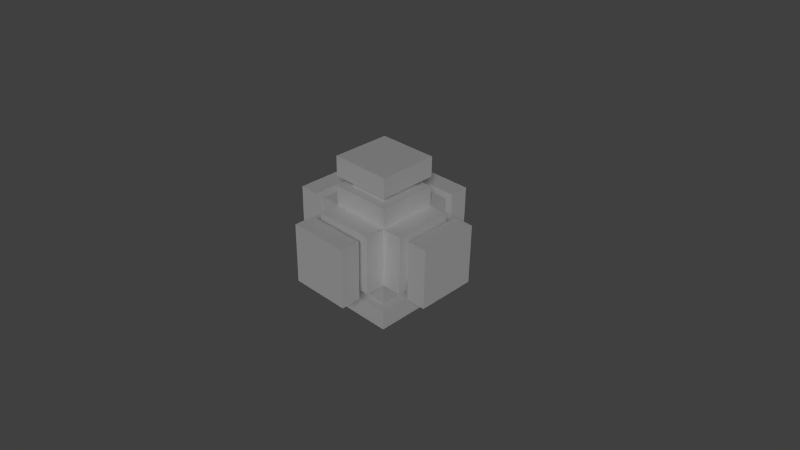 # Source: wire.blend  (saved by Blender 2.66.1; exported with 4.5.12 LTS)
import bpy
from mathutils import Matrix  # noqa: F401  (used for matrix-valued properties, if any)

bpy.ops.wm.read_factory_settings(use_empty=True)
scene = bpy.context.scene
scene.name = 'Scene'

# ---- collections
col_collection_1 = bpy.data.collections.new('Collection 1'); scene.collection.children.link(col_collection_1)

# ---- world
world_world = bpy.data.worlds.new('World'); scene.world = world_world
world_world.color = (0.05088, 0.05088, 0.05088)
world_world.use_sun_shadow = False
world_world.sun_shadow_jitter_overblur = 0.0
world_world.cycles.sampling_method = 'MANUAL'
world_world.cycles.sample_map_resolution = 256

# ---- cameras
cam_camera_001 = bpy.data.cameras.new('Camera.001')
cam_camera_001.clip_end = 100.0
cam_camera_001.lens = 35.0
cam_camera_001.sensor_width = 32.0
cam_camera_001.sensor_height = 18.0
cam_camera_001.dof.focus_distance = 0.0
cam_camera_001.dof.aperture_fstop = 128.0

# ---- lights
light_sun_001 = bpy.data.lights.new('Sun.001', 'SUN')
light_sun_001.transmission_factor = 0.0
light_sun_001.angle = 0.1993
light_sun_001.energy = 1.0
light_sun_001.shadow_buffer_clip_start = 0.5
light_sun_001.shadow_soft_size = 0.1
light_sun_001.shadow_cascade_max_distance = 1000.0
light_sun_001.cycles.use_multiple_importance_sampling = False
light_sun = bpy.data.lights.new('Sun', 'SUN')
light_sun.transmission_factor = 0.0
light_sun.angle = 0.1993
light_sun.energy = 1.0
light_sun.shadow_buffer_clip_start = 0.5
light_sun.shadow_soft_size = 0.1
light_sun.shadow_cascade_max_distance = 1000.0
light_sun.cycles.use_multiple_importance_sampling = False

# ---- meshes
me_southinsulation = bpy.data.meshes.new('southInsulation')
me_southinsulation.from_pydata([(-0.1875, -0.1875, 0.1875), (-0.1875, 0.1875, 0.1875), (0.1875, 0.1875, 0.1875), (0.1875, -0.1875, 0.1875), (-0.1875, -0.1875, 0.5), (-0.1875, 0.1875, 0.5), (0.1875, 0.1875, 0.5), (0.1875, -0.1875, 0.5), (-0.1875, 0.1875, 0.375), (-0.1875, -0.1875, 0.375), (0.1875, 0.1875, 0.375), (0.1875, -0.1875, 0.375), (-0.1875, -0.1875, 0.3125), (0.1875, -0.1875, 0.3125), (0.1875, 0.1875, 0.3125), (-0.1875, 0.1875, 0.3125), (0.125, 0.1875, 0.5), (-0.125, -0.1875, 0.5), (-0.125, 0.1875, 0.5), (0.125, -0.1875, 0.5), (-0.125, 0.125, 0.5), (-0.125, -0.125, 0.5), (0.125, -0.125, 0.5), (0.125, 0.125, 0.5)], [], [(12, 15, 1, 0), (15, 14, 2, 1), (14, 13, 3, 2), (13, 12, 0, 3), (0, 1, 2, 3), (5, 4, 17, 21, 20, 18), (16, 18, 20, 23), (21, 17, 19, 22), (7, 6, 16, 23, 22, 19), (4, 9, 11, 7, 19, 17), (6, 10, 8, 5, 18, 16), (8, 10, 11, 9), (5, 8, 9, 4), (10, 6, 7, 11), (13, 14, 15, 12)])
_uv = me_southinsulation.uv_layers.new(name='UVMap')
_uv.uv.foreach_set('vector', [5.777e-05, 5.773e-05, 0.9999, 5.783e-05, 0.9999, 0.3334, 5.773e-05, 0.3334, 5.777e-05, 5.773e-05, 0.9999, 5.783e-05, 0.9999, 0.3334, 5.773e-05, 0.3334, 0.9999, 0.3334, 5.773e-05, 0.3334, 5.773e-05, 5.773e-05, 0.9999, 5.773e-05, 0.9999, 0.3334, 5.773e-05, 0.3334, 5.773e-05, 5.773e-05, 0.9999, 5.773e-05, 0.0, 1.0, 0.0, 0.0, 1.0, 0.0, 1.0, 1.0, 0.0, 1.0, 0.0, 0.0, 0.1667, 0.0, 0.1667, 0.1744, 0.1667, 0.8333, 0.1667, 1.0, 0.8333, 1.0, 0.1667, 1.0, 0.1667, 0.8333, 0.8333, 0.8334, 0.1667, 0.1744, 0.1667, 0.0, 0.8333, 0.0, 0.8333, 0.1745, 1.0, 0.0, 1.0, 1.0, 0.8333, 1.0, 0.8333, 0.8333, 0.8333, 0.1745, 0.8333, 0.0, 5.777e-05, 1.001, 5.773e-05, 0.6563, 0.9999, 0.6562, 0.9999, 1.001, 0.75, 1.001, 0.25, 1.001, 0.9999, 0.6668, 0.9999, 1.0, 5.773e-05, 1.0, 5.773e-05, 0.6668, 0.25, 0.6668, 0.75, 0.6668, 1.0, 1.0, 0.0, 1.0, 0.0, 0.0, 1.0, 0.0, 0.9999, 0.6668, 0.9999, 1.0, 5.773e-05, 1.0, 5.773e-05, 0.6668, 1.0, 1.0, 1.0, 0.6562, 0.0, 0.6562, 0.0, 1.0, 1.0, 0.0, 1.0, 1.0, 0.0, 1.0, 0.0, 0.0])
me_southinsulation.use_remesh_preserve_volume = False
me_southinsulation.use_remesh_preserve_attributes = False
me_southinsulation.use_mirror_vertex_groups = False
me_southinsulation.update()
me_eastinsulation = bpy.data.meshes.new('eastInsulation')
me_eastinsulation.from_pydata([(-0.1875, -0.1875, 0.1875), (-0.1875, 0.1875, 0.1875), (0.1875, 0.1875, 0.1875), (0.1875, -0.1875, 0.1875), (-0.1875, -0.1875, 0.5), (-0.1875, 0.1875, 0.5), (0.1875, 0.1875, 0.5), (0.1875, -0.1875, 0.5), (-0.1875, 0.1875, 0.375), (-0.1875, -0.1875, 0.375), (0.1875, 0.1875, 0.375), (0.1875, -0.1875, 0.375), (-0.1875, -0.1875, 0.3125), (0.1875, -0.1875, 0.3125), (0.1875, 0.1875, 0.3125), (-0.1875, 0.1875, 0.3125), (0.125, 0.1875, 0.5), (-0.125, -0.1875, 0.5), (-0.125, 0.1875, 0.5), (0.125, -0.1875, 0.5), (-0.125, 0.125, 0.5), (-0.125, -0.125, 0.5), (0.125, -0.125, 0.5), (0.125, 0.125, 0.5)], [], [(12, 15, 1, 0), (15, 14, 2, 1), (14, 13, 3, 2), (13, 12, 0, 3), (0, 1, 2, 3), (5, 4, 17, 21, 20, 18), (16, 18, 20, 23), (21, 17, 19, 22), (7, 6, 16, 23, 22, 19), (4, 9, 11, 7, 19, 17), (6, 10, 8, 5, 18, 16), (8, 10, 11, 9), (5, 8, 9, 4), (10, 6, 7, 11), (13, 14, 15, 12)])
_uv = me_eastinsulation.uv_layers.new(name='UVMap')
_uv.uv.foreach_set('vector', [5.777e-05, 5.773e-05, 0.9999, 5.783e-05, 0.9999, 0.3334, 5.773e-05, 0.3334, 5.777e-05, 5.773e-05, 0.9999, 5.783e-05, 0.9999, 0.3334, 5.773e-05, 0.3334, 0.9999, 0.3334, 5.773e-05, 0.3334, 5.773e-05, 5.773e-05, 0.9999, 5.773e-05, 0.9999, 0.3334, 5.773e-05, 0.3334, 5.773e-05, 5.773e-05, 0.9999, 5.773e-05, 0.0, 1.0, 0.0, 0.0, 1.0, 0.0, 1.0, 1.0, 0.0, 1.0, 0.0, 0.0, 0.1667, 0.0, 0.1667, 0.1744, 0.1667, 0.8333, 0.1667, 1.0, 0.8333, 1.0, 0.1667, 1.0, 0.1667, 0.8333, 0.8333, 0.8334, 0.1667, 0.1744, 0.1667, 0.0, 0.8333, 0.0, 0.8333, 0.1745, 1.0, 0.0, 1.0, 1.0, 0.8333, 1.0, 0.8333, 0.8333, 0.8333, 0.1745, 0.8333, 0.0, 5.777e-05, 1.001, 5.773e-05, 0.6563, 0.9999, 0.6562, 0.9999, 1.001, 0.75, 1.001, 0.25, 1.001, 0.9999, 0.6668, 0.9999, 1.0, 5.773e-05, 1.0, 5.773e-05, 0.6668, 0.25, 0.6668, 0.75, 0.6668, 1.0, 1.0, 0.0, 1.0, 0.0, 0.0, 1.0, 0.0, 0.9999, 0.6668, 0.9999, 1.0, 5.773e-05, 1.0, 5.773e-05, 0.6668, 1.0, 1.0, 1.0, 0.6562, 0.0, 0.6562, 0.0, 1.0, 1.0, 0.0, 1.0, 1.0, 0.0, 1.0, 0.0, 0.0])
me_eastinsulation.use_remesh_preserve_volume = False
me_eastinsulation.use_remesh_preserve_attributes = False
me_eastinsulation.use_mirror_vertex_groups = False
me_eastinsulation.update()
me_westinsulation = bpy.data.meshes.new('westInsulation')
me_westinsulation.from_pydata([(-0.1875, -0.1875, 0.1875), (-0.1875, 0.1875, 0.1875), (0.1875, 0.1875, 0.1875), (0.1875, -0.1875, 0.1875), (-0.1875, -0.1875, 0.5), (-0.1875, 0.1875, 0.5), (0.1875, 0.1875, 0.5), (0.1875, -0.1875, 0.5), (-0.1875, 0.1875, 0.375), (-0.1875, -0.1875, 0.375), (0.1875, 0.1875, 0.375), (0.1875, -0.1875, 0.375), (-0.1875, -0.1875, 0.3125), (0.1875, -0.1875, 0.3125), (0.1875, 0.1875, 0.3125), (-0.1875, 0.1875, 0.3125), (0.125, 0.1875, 0.5), (-0.125, -0.1875, 0.5), (-0.125, 0.1875, 0.5), (0.125, -0.1875, 0.5), (-0.125, 0.125, 0.5), (-0.125, -0.125, 0.5), (0.125, -0.125, 0.5), (0.125, 0.125, 0.5)], [], [(12, 15, 1, 0), (15, 14, 2, 1), (14, 13, 3, 2), (13, 12, 0, 3), (0, 1, 2, 3), (5, 4, 17, 21, 20, 18), (16, 18, 20, 23), (21, 17, 19, 22), (7, 6, 16, 23, 22, 19), (4, 9, 11, 7, 19, 17), (6, 10, 8, 5, 18, 16), (8, 10, 11, 9), (5, 8, 9, 4), (10, 6, 7, 11), (13, 14, 15, 12)])
_uv = me_westinsulation.uv_layers.new(name='UVMap')
_uv.uv.foreach_set('vector', [5.777e-05, 5.773e-05, 0.9999, 5.783e-05, 0.9999, 0.3334, 5.773e-05, 0.3334, 5.777e-05, 5.773e-05, 0.9999, 5.783e-05, 0.9999, 0.3334, 5.773e-05, 0.3334, 0.9999, 0.3334, 5.773e-05, 0.3334, 5.773e-05, 5.773e-05, 0.9999, 5.773e-05, 0.9999, 0.3334, 5.773e-05, 0.3334, 5.773e-05, 5.773e-05, 0.9999, 5.773e-05, 0.0, 1.0, 0.0, 0.0, 1.0, 0.0, 1.0, 1.0, 0.0, 1.0, 0.0, 0.0, 0.1667, 0.0, 0.1667, 0.1744, 0.1667, 0.8333, 0.1667, 1.0, 0.8333, 1.0, 0.1667, 1.0, 0.1667, 0.8333, 0.8333, 0.8334, 0.1667, 0.1744, 0.1667, 0.0, 0.8333, 0.0, 0.8333, 0.1745, 1.0, 0.0, 1.0, 1.0, 0.8333, 1.0, 0.8333, 0.8333, 0.8333, 0.1745, 0.8333, 0.0, 5.777e-05, 1.001, 5.773e-05, 0.6563, 0.9999, 0.6562, 0.9999, 1.001, 0.75, 1.001, 0.25, 1.001, 0.9999, 0.6668, 0.9999, 1.0, 5.773e-05, 1.0, 5.773e-05, 0.6668, 0.25, 0.6668, 0.75, 0.6668, 1.0, 1.0, 0.0, 1.0, 0.0, 0.0, 1.0, 0.0, 0.9999, 0.6668, 0.9999, 1.0, 5.773e-05, 1.0, 5.773e-05, 0.6668, 1.0, 1.0, 1.0, 0.6562, 0.0, 0.6562, 0.0, 1.0, 1.0, 0.0, 1.0, 1.0, 0.0, 1.0, 0.0, 0.0])
me_westinsulation.use_remesh_preserve_volume = False
me_westinsulation.use_remesh_preserve_attributes = False
me_westinsulation.use_mirror_vertex_groups = False
me_westinsulation.update()
me_downinsulation = bpy.data.meshes.new('downInsulation')
me_downinsulation.from_pydata([(-0.1875, -0.1875, 0.1875), (-0.1875, 0.1875, 0.1875), (0.1875, 0.1875, 0.1875), (0.1875, -0.1875, 0.1875), (-0.1875, -0.1875, 0.5), (-0.1875, 0.1875, 0.5), (0.1875, 0.1875, 0.5), (0.1875, -0.1875, 0.5), (-0.1875, 0.1875, 0.375), (-0.1875, -0.1875, 0.375), (0.1875, 0.1875, 0.375), (0.1875, -0.1875, 0.375), (-0.1875, -0.1875, 0.3125), (0.1875, -0.1875, 0.3125), (0.1875, 0.1875, 0.3125), (-0.1875, 0.1875, 0.3125), (0.125, 0.1875, 0.5), (-0.125, -0.1875, 0.5), (-0.125, 0.1875, 0.5), (0.125, -0.1875, 0.5), (-0.125, 0.125, 0.5), (-0.125, -0.125, 0.5), (0.125, -0.125, 0.5), (0.125, 0.125, 0.5)], [], [(12, 15, 1, 0), (15, 14, 2, 1), (14, 13, 3, 2), (13, 12, 0, 3), (0, 1, 2, 3), (5, 4, 17, 21, 20, 18), (16, 18, 20, 23), (21, 17, 19, 22), (7, 6, 16, 23, 22, 19), (4, 9, 11, 7, 19, 17), (6, 10, 8, 5, 18, 16), (8, 10, 11, 9), (5, 8, 9, 4), (10, 6, 7, 11), (13, 14, 15, 12)])
_uv = me_downinsulation.uv_layers.new(name='UVMap')
_uv.uv.foreach_set('vector', [5.777e-05, 5.773e-05, 0.9999, 5.783e-05, 0.9999, 0.3334, 5.773e-05, 0.3334, 5.777e-05, 5.773e-05, 0.9999, 5.783e-05, 0.9999, 0.3334, 5.773e-05, 0.3334, 0.9999, 0.3334, 5.773e-05, 0.3334, 5.773e-05, 5.773e-05, 0.9999, 5.773e-05, 0.9999, 0.3334, 5.773e-05, 0.3334, 5.773e-05, 5.773e-05, 0.9999, 5.773e-05, 0.0, 1.0, 0.0, 0.0, 1.0, 0.0, 1.0, 1.0, 0.0, 1.0, 0.0, 0.0, 0.1667, 0.0, 0.1667, 0.1744, 0.1667, 0.8333, 0.1667, 1.0, 0.8333, 1.0, 0.1667, 1.0, 0.1667, 0.8333, 0.8333, 0.8334, 0.1667, 0.1744, 0.1667, 0.0, 0.8333, 0.0, 0.8333, 0.1745, 1.0, 0.0, 1.0, 1.0, 0.8333, 1.0, 0.8333, 0.8333, 0.8333, 0.1745, 0.8333, 0.0, 5.777e-05, 1.001, 5.773e-05, 0.6563, 0.9999, 0.6562, 0.9999, 1.001, 0.75, 1.001, 0.25, 1.001, 0.9999, 0.6668, 0.9999, 1.0, 5.773e-05, 1.0, 5.773e-05, 0.6668, 0.25, 0.6668, 0.75, 0.6668, 1.0, 1.0, 0.0, 1.0, 0.0, 0.0, 1.0, 0.0, 0.9999, 0.6668, 0.9999, 1.0, 5.773e-05, 1.0, 5.773e-05, 0.6668, 1.0, 1.0, 1.0, 0.6562, 0.0, 0.6562, 0.0, 1.0, 1.0, 0.0, 1.0, 1.0, 0.0, 1.0, 0.0, 0.0])
me_downinsulation.use_remesh_preserve_volume = False
me_downinsulation.use_remesh_preserve_attributes = False
me_downinsulation.use_mirror_vertex_groups = False
me_downinsulation.update()
me_northinsulation = bpy.data.meshes.new('northInsulation')
me_northinsulation.from_pydata([(-0.1875, -0.1875, 0.1875), (-0.1875, 0.1875, 0.1875), (0.1875, 0.1875, 0.1875), (0.1875, -0.1875, 0.1875), (-0.1875, -0.1875, 0.5), (-0.1875, 0.1875, 0.5), (0.1875, 0.1875, 0.5), (0.1875, -0.1875, 0.5), (-0.1875, 0.1875, 0.375), (-0.1875, -0.1875, 0.375), (0.1875, 0.1875, 0.375), (0.1875, -0.1875, 0.375), (-0.1875, -0.1875, 0.3125), (0.1875, -0.1875, 0.3125), (0.1875, 0.1875, 0.3125), (-0.1875, 0.1875, 0.3125), (0.125, 0.1875, 0.5), (-0.125, -0.1875, 0.5), (-0.125, 0.1875, 0.5), (0.125, -0.1875, 0.5), (-0.125, 0.125, 0.5), (-0.125, -0.125, 0.5), (0.125, -0.125, 0.5), (0.125, 0.125, 0.5)], [], [(12, 15, 1, 0), (15, 14, 2, 1), (14, 13, 3, 2), (13, 12, 0, 3), (0, 1, 2, 3), (5, 4, 17, 21, 20, 18), (16, 18, 20, 23), (21, 17, 19, 22), (7, 6, 16, 23, 22, 19), (4, 9, 11, 7, 19, 17), (6, 10, 8, 5, 18, 16), (8, 10, 11, 9), (5, 8, 9, 4), (10, 6, 7, 11), (13, 14, 15, 12)])
_uv = me_northinsulation.uv_layers.new(name='UVMap')
_uv.uv.foreach_set('vector', [5.777e-05, 5.773e-05, 0.9999, 5.783e-05, 0.9999, 0.3334, 5.773e-05, 0.3334, 5.777e-05, 5.773e-05, 0.9999, 5.783e-05, 0.9999, 0.3334, 5.773e-05, 0.3334, 0.9999, 0.3334, 5.773e-05, 0.3334, 5.773e-05, 5.773e-05, 0.9999, 5.773e-05, 0.9999, 0.3334, 5.773e-05, 0.3334, 5.773e-05, 5.773e-05, 0.9999, 5.773e-05, 0.0, 1.0, 0.0, 0.0, 1.0, 0.0, 1.0, 1.0, 0.0, 1.0, 0.0, 0.0, 0.1667, 0.0, 0.1667, 0.1744, 0.1667, 0.8333, 0.1667, 1.0, 0.8333, 1.0, 0.1667, 1.0, 0.1667, 0.8333, 0.8333, 0.8334, 0.1667, 0.1744, 0.1667, 0.0, 0.8333, 0.0, 0.8333, 0.1745, 1.0, 0.0, 1.0, 1.0, 0.8333, 1.0, 0.8333, 0.8333, 0.8333, 0.1745, 0.8333, 0.0, 5.777e-05, 1.001, 5.773e-05, 0.6563, 0.9999, 0.6562, 0.9999, 1.001, 0.75, 1.001, 0.25, 1.001, 0.9999, 0.6668, 0.9999, 1.0, 5.773e-05, 1.0, 5.773e-05, 0.6668, 0.25, 0.6668, 0.75, 0.6668, 1.0, 1.0, 0.0, 1.0, 0.0, 0.0, 1.0, 0.0, 0.9999, 0.6668, 0.9999, 1.0, 5.773e-05, 1.0, 5.773e-05, 0.6668, 1.0, 1.0, 1.0, 0.6562, 0.0, 0.6562, 0.0, 1.0, 1.0, 0.0, 1.0, 1.0, 0.0, 1.0, 0.0, 0.0])
me_northinsulation.use_remesh_preserve_volume = False
me_northinsulation.use_remesh_preserve_attributes = False
me_northinsulation.use_mirror_vertex_groups = False
me_northinsulation.update()
me_upinsulation = bpy.data.meshes.new('upInsulation')
me_upinsulation.from_pydata([(-0.1875, -0.1875, 0.1875), (-0.1875, 0.1875, 0.1875), (0.1875, 0.1875, 0.1875), (0.1875, -0.1875, 0.1875), (-0.1875, -0.1875, 0.5), (-0.1875, 0.1875, 0.5), (0.1875, 0.1875, 0.5), (0.1875, -0.1875, 0.5), (-0.1875, 0.1875, 0.375), (-0.1875, -0.1875, 0.375), (0.1875, 0.1875, 0.375), (0.1875, -0.1875, 0.375), (-0.1875, -0.1875, 0.3125), (0.1875, -0.1875, 0.3125), (0.1875, 0.1875, 0.3125), (-0.1875, 0.1875, 0.3125), (0.125, 0.1875, 0.5), (-0.125, -0.1875, 0.5), (-0.125, 0.1875, 0.5), (0.125, -0.1875, 0.5), (-0.125, 0.125, 0.5), (-0.125, -0.125, 0.5), (0.125, -0.125, 0.5), (0.125, 0.125, 0.5)], [], [(12, 15, 1, 0), (15, 14, 2, 1), (14, 13, 3, 2), (13, 12, 0, 3), (0, 1, 2, 3), (5, 4, 17, 21, 20, 18), (16, 18, 20, 23), (21, 17, 19, 22), (7, 6, 16, 23, 22, 19), (4, 9, 11, 7, 19, 17), (6, 10, 8, 5, 18, 16), (8, 10, 11, 9), (5, 8, 9, 4), (10, 6, 7, 11), (13, 14, 15, 12)])
_uv = me_upinsulation.uv_layers.new(name='UVMap')
_uv.uv.foreach_set('vector', [5.777e-05, 5.773e-05, 0.9999, 5.783e-05, 0.9999, 0.3334, 5.773e-05, 0.3334, 5.777e-05, 5.773e-05, 0.9999, 5.783e-05, 0.9999, 0.3334, 5.773e-05, 0.3334, 0.9999, 0.3334, 5.773e-05, 0.3334, 5.773e-05, 5.773e-05, 0.9999, 5.773e-05, 0.9999, 0.3334, 5.773e-05, 0.3334, 5.773e-05, 5.773e-05, 0.9999, 5.773e-05, 0.0, 1.0, 0.0, 0.0, 1.0, 0.0, 1.0, 1.0, 0.0, 1.0, 0.0, 0.0, 0.1667, 0.0, 0.1667, 0.1744, 0.1667, 0.8333, 0.1667, 1.0, 0.8333, 1.0, 0.1667, 1.0, 0.1667, 0.8333, 0.8333, 0.8334, 0.1667, 0.1744, 0.1667, 0.0, 0.8333, 0.0, 0.8333, 0.1745, 1.0, 0.0, 1.0, 1.0, 0.8333, 1.0, 0.8333, 0.8333, 0.8333, 0.1745, 0.8333, 0.0, 5.777e-05, 1.001, 5.773e-05, 0.6563, 0.9999, 0.6562, 0.9999, 1.001, 0.75, 1.001, 0.25, 1.001, 0.9999, 0.6668, 0.9999, 1.0, 5.773e-05, 1.0, 5.773e-05, 0.6668, 0.25, 0.6668, 0.75, 0.6668, 1.0, 1.0, 0.0, 1.0, 0.0, 0.0, 1.0, 0.0, 0.9999, 0.6668, 0.9999, 1.0, 5.773e-05, 1.0, 5.773e-05, 0.6668, 1.0, 1.0, 1.0, 0.6562, 0.0, 0.6562, 0.0, 1.0, 1.0, 0.0, 1.0, 1.0, 0.0, 1.0, 0.0, 0.0])
me_upinsulation.use_remesh_preserve_volume = False
me_upinsulation.use_remesh_preserve_attributes = False
me_upinsulation.use_mirror_vertex_groups = False
me_upinsulation.update()
me_centerinsulation = bpy.data.meshes.new('centerInsulation')
me_centerinsulation.from_pydata([(-0.1875, -0.1875, -0.1875), (-0.1875, 0.1875, -0.1875), (0.1875, 0.1875, -0.1875), (0.1875, -0.1875, -0.1875), (-0.1875, -0.1875, 0.1875), (-0.1875, 0.1875, 0.1875), (0.1875, 0.1875, 0.1875), (0.1875, -0.1875, 0.1875)], [], [(4, 5, 1, 0), (5, 6, 2, 1), (6, 7, 3, 2), (7, 4, 0, 3), (0, 1, 2, 3), (7, 6, 5, 4)])
_uv = me_centerinsulation.uv_layers.new(name='UV coord')
_uv.uv.foreach_set('vector', [9.998e-05, 0.0001001, 0.9999, 9.998e-05, 0.9999, 0.9999, 0.0001001, 0.9999, 9.998e-05, 0.0001001, 0.9999, 9.998e-05, 0.9999, 0.9999, 0.0001001, 0.9999, 0.0, 0.0, 1.0, 0.0, 1.0, 1.0, 0.0, 1.0, 0.9999, 0.9999, 0.0001001, 0.9999, 9.998e-05, 9.998e-05, 0.9999, 9.998e-05, 0.0001001, 0.9999, 9.998e-05, 9.998e-05, 0.9999, 9.998e-05, 0.9999, 0.9999, 0.9999, 9.998e-05, 0.9999, 0.9999, 0.0001001, 0.9999, 9.998e-05, 0.0001001])
me_centerinsulation.use_remesh_preserve_volume = False
me_centerinsulation.use_remesh_preserve_attributes = False
me_centerinsulation.use_mirror_vertex_groups = False
me_centerinsulation.update()
me_down = bpy.data.meshes.new('down')
me_down.from_pydata([(0.4375, 0.125, 0.5), (0.4375, -0.125, 0.5), (0.4375, -0.125, 0.125), (0.4375, 0.125, 0.125), (0.1875, 0.125, 0.5), (0.1875, -0.125, 0.5), (0.1875, -0.125, 0.125), (0.1875, 0.125, 0.125)], [], [(4, 5, 1, 0), (5, 6, 2, 1), (6, 7, 3, 2), (7, 4, 0, 3), (0, 1, 2, 3), (7, 6, 5, 4)])
_uv = me_down.uv_layers.new(name='UVMap')
_uv.uv.foreach_set('vector', [0.4531, 0.8281, 0.3906, 0.8281, 0.3906, 0.7656, 0.4531, 0.7656, 0.4531, 0.7656, 0.4531, 0.6719, 0.5156, 0.6719, 0.5156, 0.7656, 0.5156, 0.8281, 0.4531, 0.8281, 0.4531, 0.7656, 0.5156, 0.7656, 0.5156, 0.7656, 0.5156, 0.6719, 0.5781, 0.6719, 0.5781, 0.7656, 0.4531, 0.7656, 0.3906, 0.7656, 0.3906, 0.6719, 0.4531, 0.6719, 0.3281, 0.6719, 0.3906, 0.6719, 0.3906, 0.7656, 0.3281, 0.7656])
me_down.use_remesh_preserve_volume = False
me_down.use_remesh_preserve_attributes = False
me_down.use_mirror_vertex_groups = False
me_down.update()
me_up = bpy.data.meshes.new('up')
me_up.from_pydata([(0.4375, 0.125, 0.5), (0.4375, -0.125, 0.5), (0.4375, -0.125, 0.125), (0.4375, 0.125, 0.125), (0.1875, 0.125, 0.5), (0.1875, -0.125, 0.5), (0.1875, -0.125, 0.125), (0.1875, 0.125, 0.125)], [], [(4, 5, 1, 0), (5, 6, 2, 1), (6, 7, 3, 2), (7, 4, 0, 3), (0, 1, 2, 3), (7, 6, 5, 4)])
_uv = me_up.uv_layers.new(name='UVMap')
_uv.uv.foreach_set('vector', [0.4531, 0.8281, 0.3906, 0.8281, 0.3906, 0.7656, 0.4531, 0.7656, 0.4531, 0.7656, 0.4531, 0.6719, 0.5156, 0.6719, 0.5156, 0.7656, 0.5156, 0.8281, 0.4531, 0.8281, 0.4531, 0.7656, 0.5156, 0.7656, 0.5156, 0.7656, 0.5156, 0.6719, 0.5781, 0.6719, 0.5781, 0.7656, 0.4531, 0.7656, 0.3906, 0.7656, 0.3906, 0.6719, 0.4531, 0.6719, 0.3281, 0.6719, 0.3906, 0.6719, 0.3906, 0.7656, 0.3281, 0.7656])
me_up.use_remesh_preserve_volume = False
me_up.use_remesh_preserve_attributes = False
me_up.use_mirror_vertex_groups = False
me_up.update()
me_west = bpy.data.meshes.new('west')
me_west.from_pydata([(0.8125, 0.125, -0.125), (0.8125, -0.125, -0.125), (0.4375, -0.125, -0.125), (0.4375, 0.125, -0.125), (0.8125, 0.125, 0.125), (0.8125, -0.125, 0.125), (0.4375, -0.125, 0.125), (0.4375, 0.125, 0.125)], [], [(4, 5, 1, 0), (5, 6, 2, 1), (6, 7, 3, 2), (7, 4, 0, 3), (0, 1, 2, 3), (7, 6, 5, 4)])
_uv = me_west.uv_layers.new(name='UVMap')
_uv.uv.foreach_set('vector', [0.3125, 0.7344, 0.25, 0.7344, 0.25, 0.6719, 0.3125, 0.6719, 0.1562, 0.6719, 0.25, 0.6719, 0.25, 0.7344, 0.1562, 0.7344, 0.1562, 0.7344, 0.09375, 0.7344, 0.09375, 0.6719, 0.1562, 0.6719, 0.0, 0.6719, 0.09375, 0.6719, 0.09375, 0.7344, 0.0, 0.7344, 0.2188, 0.8281, 0.1562, 0.8281, 0.1562, 0.7344, 0.2188, 0.7344, 0.09375, 0.7344, 0.1562, 0.7344, 0.1562, 0.8281, 0.09375, 0.8281])
me_west.use_remesh_preserve_volume = False
me_west.use_remesh_preserve_attributes = False
me_west.use_mirror_vertex_groups = False
me_west.update()
me_east = bpy.data.meshes.new('east')
me_east.from_pydata([(-0.1875, -0.125, -0.125), (-0.1875, 0.125, -0.125), (0.1875, 0.125, -0.125), (0.1875, -0.125, -0.125), (-0.1875, -0.125, 0.125), (-0.1875, 0.125, 0.125), (0.1875, 0.125, 0.125), (0.1875, -0.125, 0.125)], [], [(4, 5, 1, 0), (5, 6, 2, 1), (6, 7, 3, 2), (7, 4, 0, 3), (0, 1, 2, 3), (7, 6, 5, 4)])
_uv = me_east.uv_layers.new(name='UVMap')
_uv.uv.foreach_set('vector', [0.3125, 0.7344, 0.25, 0.7344, 0.25, 0.6719, 0.3125, 0.6719, 0.1562, 0.6719, 0.25, 0.6719, 0.25, 0.7344, 0.1562, 0.7344, 0.1562, 0.7344, 0.09375, 0.7344, 0.09375, 0.6719, 0.1562, 0.6719, 0.0, 0.6719, 0.09375, 0.6719, 0.09375, 0.7344, 0.0, 0.7344, 0.2188, 0.8281, 0.1562, 0.8281, 0.1562, 0.7344, 0.2188, 0.7344, 0.09375, 0.7344, 0.1562, 0.7344, 0.1562, 0.8281, 0.09375, 0.8281])
me_east.use_remesh_preserve_volume = False
me_east.use_remesh_preserve_attributes = False
me_east.use_mirror_vertex_groups = False
me_east.update()
me_north = bpy.data.meshes.new('north')
me_north.from_pydata([(-0.1875, -0.125, -0.125), (-0.1875, 0.125, -0.125), (0.1875, 0.125, -0.125), (0.1875, -0.125, -0.125), (-0.1875, -0.125, 0.125), (-0.1875, 0.125, 0.125), (0.1875, 0.125, 0.125), (0.1875, -0.125, 0.125)], [], [(4, 5, 1, 0), (5, 6, 2, 1), (6, 7, 3, 2), (7, 4, 0, 3), (0, 1, 2, 3), (7, 6, 5, 4)])
_uv = me_north.uv_layers.new(name='UVMap')
_uv.uv.foreach_set('vector', [0.4844, 0.9375, 0.5469, 0.9375, 0.5469, 0.875, 0.4844, 0.875, 0.5469, 0.9375, 0.6406, 0.9375, 0.6406, 0.875, 0.5469, 0.875, 0.3281, 0.9375, 0.3906, 0.9375, 0.3906, 0.875, 0.3281, 0.875, 0.3906, 0.9375, 0.4844, 0.9375, 0.4844, 0.875, 0.3906, 0.875, 0.4844, 0.9375, 0.4844, 1.0, 0.5781, 1.0, 0.5781, 0.9375, 0.4844, 0.9375, 0.4844, 1.0, 0.3906, 1.0, 0.3906, 0.9375])
me_north.use_remesh_preserve_volume = False
me_north.use_remesh_preserve_attributes = False
me_north.use_mirror_vertex_groups = False
me_north.update()
me_south = bpy.data.meshes.new('south')
me_south.from_pydata([(-0.1875, -0.125, -0.125), (-0.1875, 0.125, -0.125), (0.1875, 0.125, -0.125), (0.1875, -0.125, -0.125), (-0.1875, -0.125, 0.125), (-0.1875, 0.125, 0.125), (0.1875, 0.125, 0.125), (0.1875, -0.125, 0.125)], [], [(4, 5, 1, 0), (5, 6, 2, 1), (6, 7, 3, 2), (7, 4, 0, 3), (0, 1, 2, 3), (7, 6, 5, 4)])
_uv = me_south.uv_layers.new(name='UVMap')
_uv.uv.foreach_set('vector', [0.4844, 0.9375, 0.5469, 0.9375, 0.5469, 0.875, 0.4844, 0.875, 0.5469, 0.9375, 0.6406, 0.9375, 0.6406, 0.875, 0.5469, 0.875, 0.3281, 0.9375, 0.3906, 0.9375, 0.3906, 0.875, 0.3281, 0.875, 0.3906, 0.9375, 0.4844, 0.9375, 0.4844, 0.875, 0.3906, 0.875, 0.4844, 0.9375, 0.4844, 1.0, 0.5781, 1.0, 0.5781, 0.9375, 0.4844, 0.9375, 0.4844, 1.0, 0.3906, 1.0, 0.3906, 0.9375])
me_south.use_remesh_preserve_volume = False
me_south.use_remesh_preserve_attributes = False
me_south.use_mirror_vertex_groups = False
me_south.update()
me_center = bpy.data.meshes.new('center')
me_center.from_pydata([(-0.125, -0.125, 0.375), (-0.125, 0.125, 0.375), (0.125, 0.125, 0.375), (0.125, -0.125, 0.375), (-0.125, -0.125, 0.625), (-0.125, 0.125, 0.625), (0.125, 0.125, 0.625), (0.125, -0.125, 0.625)], [], [(4, 5, 1, 0), (5, 6, 2, 1), (6, 7, 3, 2), (7, 4, 0, 3), (0, 1, 2, 3), (7, 6, 5, 4)])
_uv = me_center.uv_layers.new(name='UVMap')
_uv.uv.foreach_set('vector', [0.1875, 1.0, 0.125, 1.0, 0.125, 0.9375, 0.1875, 0.9375, 0.0, 0.9375, 0.0, 0.875, 0.0625, 0.875, 0.0625, 0.9375, 0.1875, 0.9375, 0.125, 0.9375, 0.125, 0.875, 0.1875, 0.875, 0.0625, 0.9375, 0.0625, 0.875, 0.125, 0.875, 0.125, 0.9375, 0.125, 1.0, 0.0625, 1.0, 0.0625, 0.9375, 0.125, 0.9375, 0.1875, 0.875, 0.25, 0.875, 0.25, 0.9375, 0.1875, 0.9375])
me_center.materials.append(None)
me_center.use_remesh_preserve_volume = False
me_center.use_remesh_preserve_attributes = False
me_center.use_mirror_vertex_groups = False
me_center.update()

# ---- objects
ob_southinsulation = bpy.data.objects.new('southInsulation', me_southinsulation)
ob_eastinsulation = bpy.data.objects.new('eastInsulation', me_eastinsulation)
ob_westinsulation = bpy.data.objects.new('westInsulation', me_westinsulation)
ob_downinsulation = bpy.data.objects.new('downInsulation', me_downinsulation)
ob_northinsulation = bpy.data.objects.new('northInsulation', me_northinsulation)
ob_upinsulation = bpy.data.objects.new('upInsulation', me_upinsulation)
ob_sun_001 = bpy.data.objects.new('Sun.001', light_sun_001)
ob_centerinsulation = bpy.data.objects.new('centerInsulation', me_centerinsulation)
ob_down = bpy.data.objects.new('down', me_down)
ob_up = bpy.data.objects.new('up', me_up)
ob_west = bpy.data.objects.new('west', me_west)
ob_east = bpy.data.objects.new('east', me_east)
ob_north = bpy.data.objects.new('north', me_north)
ob_south = bpy.data.objects.new('south', me_south)
ob_sun = bpy.data.objects.new('Sun', light_sun)
ob_camera = bpy.data.objects.new('Camera', cam_camera_001)
ob_center = bpy.data.objects.new('center', me_center)

# ---- transforms, parenting, visibility, modifiers, constraints
ob_southinsulation.location = (0.0, 0.0, 0.5)
ob_southinsulation.rotation_euler = (-1.571, -0.0, 0.0)
ob_southinsulation.lineart.crease_threshold = 0.0
ob_eastinsulation.location = (0.0, 0.0, 0.5)
ob_eastinsulation.rotation_euler = (-0.0, 1.571, 0.0)
ob_eastinsulation.lineart.crease_threshold = 0.0
ob_westinsulation.location = (0.0, 0.0, 0.5)
ob_westinsulation.rotation_euler = (-0.0, -1.571, 0.0)
ob_westinsulation.lineart.crease_threshold = 0.0
ob_downinsulation.location = (0.0, 0.0, 0.5)
ob_downinsulation.rotation_euler = (3.142, -0.0, 0.0)
ob_downinsulation.lineart.crease_threshold = 0.0
ob_northinsulation.location = (0.0, 0.0, 0.5)
ob_northinsulation.rotation_euler = (1.571, -0.0, 0.0)
ob_northinsulation.lineart.crease_threshold = 0.0
ob_upinsulation.location = (0.0, 0.0, 0.5)
ob_upinsulation.lineart.crease_threshold = 0.0
ob_sun_001.location = (1.45, 1.268, -0.7709)
ob_sun_001.rotation_euler = (2.358, -0.6495, 1.8)
ob_sun_001.lineart.crease_threshold = 0.0
ob_centerinsulation.location = (0.0, 0.0, 0.5)
ob_centerinsulation.lineart.crease_threshold = 0.0
ob_down.location = (-2.98e-08, 0.3125, 0.5)
ob_down.rotation_euler = (1.14e-14, 3.142, 1.571)
ob_down.lineart.crease_threshold = 0.0
ob_up.location = (-2.98e-08, -0.3125, 0.5)
ob_up.rotation_euler = (0.0, -0.0, 1.571)
ob_up.lineart.crease_threshold = 0.0
ob_west.location = (0.3125, -5.96e-08, 0.5)
ob_west.rotation_euler = (0.0, -0.0, 3.142)
ob_west.lineart.crease_threshold = 0.0
ob_east.location = (0.3125, -5.96e-08, 0.5)
ob_east.rotation_euler = (0.0, -0.0, 3.142)
ob_east.lineart.crease_threshold = 0.0
ob_north.location = (-1.49e-08, -0.3125, 0.5)
ob_north.rotation_euler = (0.0, -0.0, 1.571)
ob_north.lineart.crease_threshold = 0.0
ob_south.location = (-1.49e-08, 0.3125, 0.5)
ob_south.rotation_euler = (0.0, -0.0, -1.571)
ob_south.lineart.crease_threshold = 0.0
ob_sun.location = (-1.4, -1.397, 1.69)
ob_sun.rotation_euler = (-0.8351, 0.6615, -3.475)
ob_sun.lineart.crease_threshold = 0.0
ob_camera.location = (-3.074, -3.097, 3.153)
ob_camera.rotation_euler = (1.034, -0.0141, -0.7946)
ob_camera.lineart.crease_threshold = 0.0
ob_center.location = (0.0, 0.0, 0.0)
ob_center.lineart.crease_threshold = 0.0

# ---- collection membership
col_collection_1.objects.link(ob_southinsulation)
col_collection_1.objects.link(ob_eastinsulation)
col_collection_1.objects.link(ob_westinsulation)
col_collection_1.objects.link(ob_downinsulation)
col_collection_1.objects.link(ob_northinsulation)
col_collection_1.objects.link(ob_upinsulation)
col_collection_1.objects.link(ob_sun_001)
col_collection_1.objects.link(ob_centerinsulation)
col_collection_1.objects.link(ob_down)
col_collection_1.objects.link(ob_up)
col_collection_1.objects.link(ob_west)
col_collection_1.objects.link(ob_east)
col_collection_1.objects.link(ob_north)
col_collection_1.objects.link(ob_south)
col_collection_1.objects.link(ob_sun)
col_collection_1.objects.link(ob_camera)
col_collection_1.objects.link(ob_center)

# ---- scene / render settings (as saved in the file)
scene.camera = ob_camera
scene.frame_start = 1; scene.frame_end = 250; scene.frame_set(0)
scene.render.engine = 'BLENDER_EEVEE_NEXT'
scene.render.image_settings.color_mode = 'RGB'
scene.render.image_settings.compression = 90
scene.render.resolution_percentage = 50
scene.render.dither_intensity = 0.0
scene.render.bake_margin = 2
scene.cycles.use_denoising = False
scene.cycles.samples = 10
scene.cycles.sampling_pattern = 'TABULATED_SOBOL'
scene.cycles.light_sampling_threshold = 0.0
scene.cycles.use_adaptive_sampling = False
scene.cycles.use_light_tree = False
scene.cycles.blur_glossy = 0.0
scene.cycles.volume_bounces = 1
scene.cycles.pixel_filter_type = 'GAUSSIAN'
scene.cycles.sample_clamp_indirect = 0.0
scene.view_settings.view_transform = 'Standard'
bpy.context.view_layer.update()
